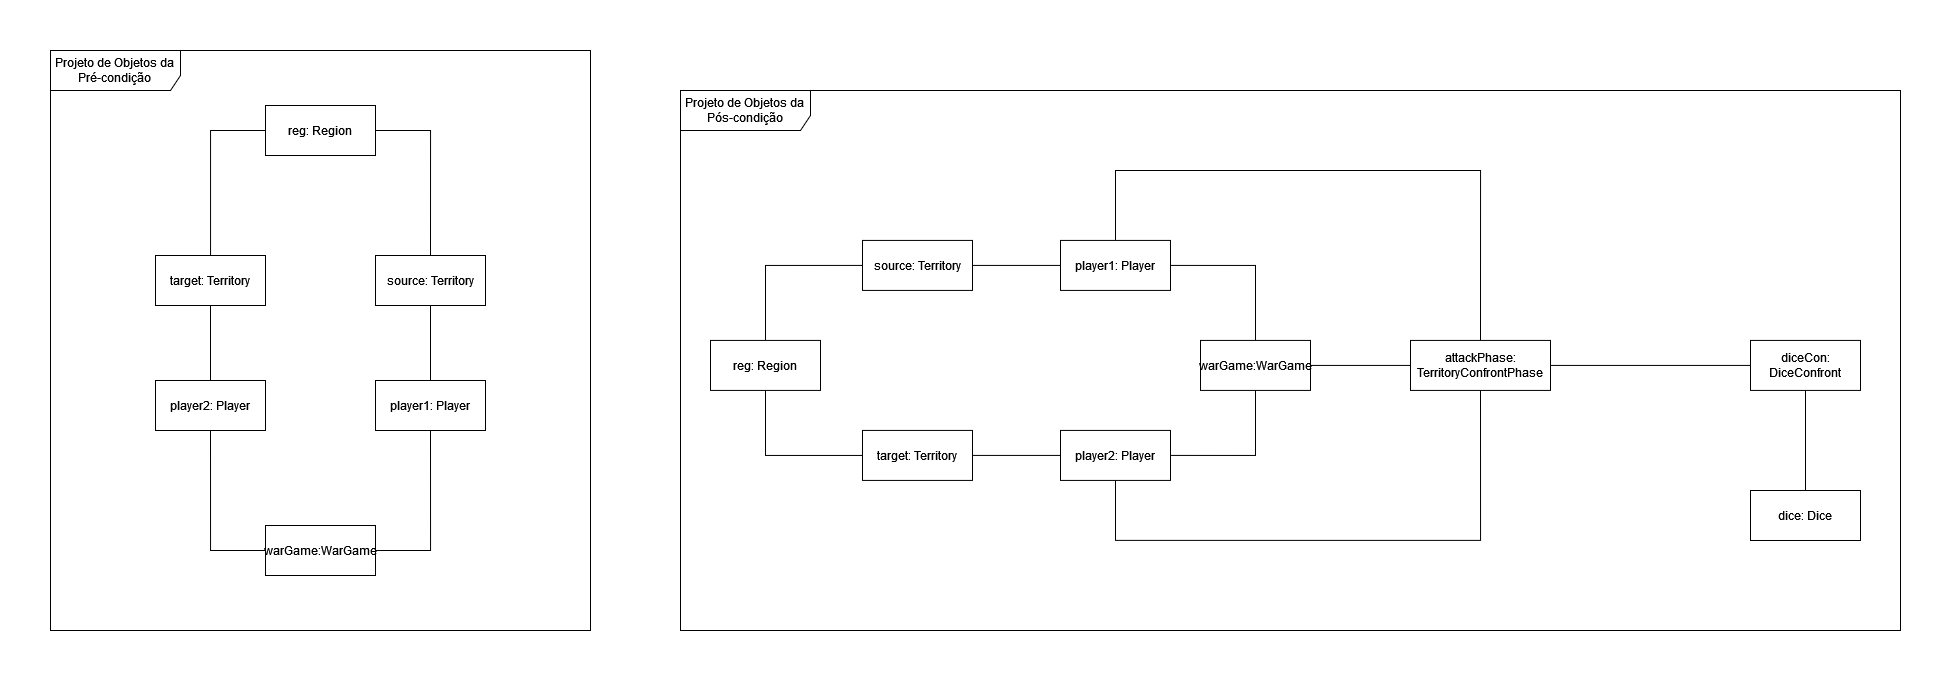

The diagram above was exported from draw.io. Its source (the exported page's mxGraphModel, read from the mxfile embedded in the PNG):
<mxGraphModel dx="735" dy="426" grid="1" gridSize="10" guides="1" tooltips="1" connect="1" arrows="1" fold="1" page="1" pageScale="1.5" pageWidth="1169" pageHeight="826" background="none" math="0" shadow="0">
  <root>
    <mxCell id="0" style=";html=1;" />
    <mxCell id="1" style=";html=1;" parent="0" />
    <mxCell id="uKUIGhbXq-7t1j8THEdL-14" style="edgeStyle=orthogonalEdgeStyle;rounded=0;orthogonalLoop=1;jettySize=auto;html=1;entryX=0.5;entryY=1;entryDx=0;entryDy=0;exitX=1;exitY=0.5;exitDx=0;exitDy=0;endArrow=none;endFill=0;" edge="1" parent="1" source="uKUIGhbXq-7t1j8THEdL-1" target="uKUIGhbXq-7t1j8THEdL-3">
      <mxGeometry relative="1" as="geometry" />
    </mxCell>
    <mxCell id="uKUIGhbXq-7t1j8THEdL-1" value="warGame:WarGame" style="html=1;whiteSpace=wrap;" vertex="1" parent="1">
      <mxGeometry x="235" y="565" width="110" height="50" as="geometry" />
    </mxCell>
    <mxCell id="uKUIGhbXq-7t1j8THEdL-5" style="edgeStyle=orthogonalEdgeStyle;rounded=0;orthogonalLoop=1;jettySize=auto;html=1;endArrow=none;endFill=0;entryX=0;entryY=0.5;entryDx=0;entryDy=0;exitX=0.5;exitY=1;exitDx=0;exitDy=0;" edge="1" parent="1" source="uKUIGhbXq-7t1j8THEdL-2" target="uKUIGhbXq-7t1j8THEdL-1">
      <mxGeometry relative="1" as="geometry" />
    </mxCell>
    <mxCell id="uKUIGhbXq-7t1j8THEdL-2" value="player2: Player" style="html=1;whiteSpace=wrap;" vertex="1" parent="1">
      <mxGeometry x="125" y="420" width="110" height="50" as="geometry" />
    </mxCell>
    <mxCell id="uKUIGhbXq-7t1j8THEdL-15" style="edgeStyle=orthogonalEdgeStyle;rounded=0;orthogonalLoop=1;jettySize=auto;html=1;entryX=0.5;entryY=1;entryDx=0;entryDy=0;endArrow=none;endFill=0;" edge="1" parent="1" source="uKUIGhbXq-7t1j8THEdL-3" target="uKUIGhbXq-7t1j8THEdL-7">
      <mxGeometry relative="1" as="geometry" />
    </mxCell>
    <mxCell id="uKUIGhbXq-7t1j8THEdL-3" value="player1: Player" style="html=1;whiteSpace=wrap;" vertex="1" parent="1">
      <mxGeometry x="345" y="420" width="110" height="50" as="geometry" />
    </mxCell>
    <mxCell id="uKUIGhbXq-7t1j8THEdL-7" value="source: Territory" style="html=1;whiteSpace=wrap;" vertex="1" parent="1">
      <mxGeometry x="345" y="295" width="110" height="50" as="geometry" />
    </mxCell>
    <mxCell id="uKUIGhbXq-7t1j8THEdL-11" style="edgeStyle=orthogonalEdgeStyle;rounded=0;orthogonalLoop=1;jettySize=auto;html=1;entryX=0;entryY=0.5;entryDx=0;entryDy=0;endArrow=none;endFill=0;" edge="1" parent="1" source="uKUIGhbXq-7t1j8THEdL-8" target="uKUIGhbXq-7t1j8THEdL-9">
      <mxGeometry relative="1" as="geometry" />
    </mxCell>
    <mxCell id="uKUIGhbXq-7t1j8THEdL-13" style="edgeStyle=orthogonalEdgeStyle;rounded=0;orthogonalLoop=1;jettySize=auto;html=1;entryX=0.5;entryY=0;entryDx=0;entryDy=0;endArrow=none;endFill=0;exitX=0.5;exitY=1;exitDx=0;exitDy=0;" edge="1" parent="1" source="uKUIGhbXq-7t1j8THEdL-8" target="uKUIGhbXq-7t1j8THEdL-2">
      <mxGeometry relative="1" as="geometry" />
    </mxCell>
    <mxCell id="uKUIGhbXq-7t1j8THEdL-8" value="target: Territory" style="html=1;whiteSpace=wrap;" vertex="1" parent="1">
      <mxGeometry x="125" y="295" width="110" height="50" as="geometry" />
    </mxCell>
    <mxCell id="uKUIGhbXq-7t1j8THEdL-10" style="edgeStyle=orthogonalEdgeStyle;rounded=0;orthogonalLoop=1;jettySize=auto;html=1;entryX=0.5;entryY=0;entryDx=0;entryDy=0;exitX=1;exitY=0.5;exitDx=0;exitDy=0;endArrow=none;endFill=0;" edge="1" parent="1" source="uKUIGhbXq-7t1j8THEdL-9" target="uKUIGhbXq-7t1j8THEdL-7">
      <mxGeometry relative="1" as="geometry" />
    </mxCell>
    <mxCell id="uKUIGhbXq-7t1j8THEdL-9" value="reg: Region" style="html=1;whiteSpace=wrap;" vertex="1" parent="1">
      <mxGeometry x="235" y="145" width="110" height="50" as="geometry" />
    </mxCell>
    <mxCell id="uKUIGhbXq-7t1j8THEdL-17" value="&lt;div&gt;Projeto de Objetos da Pré-condição&lt;/div&gt;" style="shape=umlFrame;whiteSpace=wrap;html=1;pointerEvents=0;width=130;height=40;" vertex="1" parent="1">
      <mxGeometry x="20" y="90" width="540" height="580" as="geometry" />
    </mxCell>
    <mxCell id="uKUIGhbXq-7t1j8THEdL-31" style="edgeStyle=orthogonalEdgeStyle;rounded=0;orthogonalLoop=1;jettySize=auto;html=1;entryX=1;entryY=0.5;entryDx=0;entryDy=0;exitX=0.5;exitY=0;exitDx=0;exitDy=0;endArrow=none;endFill=0;" edge="1" parent="1" source="uKUIGhbXq-7t1j8THEdL-32" target="uKUIGhbXq-7t1j8THEdL-36">
      <mxGeometry relative="1" as="geometry" />
    </mxCell>
    <mxCell id="uKUIGhbXq-7t1j8THEdL-46" style="edgeStyle=orthogonalEdgeStyle;rounded=0;orthogonalLoop=1;jettySize=auto;html=1;entryX=0;entryY=0.5;entryDx=0;entryDy=0;endArrow=none;endFill=0;" edge="1" parent="1" source="uKUIGhbXq-7t1j8THEdL-32" target="uKUIGhbXq-7t1j8THEdL-45">
      <mxGeometry relative="1" as="geometry" />
    </mxCell>
    <mxCell id="uKUIGhbXq-7t1j8THEdL-32" value="warGame:WarGame" style="html=1;whiteSpace=wrap;" vertex="1" parent="1">
      <mxGeometry x="1170" y="379.91999999999996" width="110" height="50" as="geometry" />
    </mxCell>
    <mxCell id="uKUIGhbXq-7t1j8THEdL-33" style="edgeStyle=orthogonalEdgeStyle;rounded=0;orthogonalLoop=1;jettySize=auto;html=1;endArrow=none;endFill=0;entryX=0.5;entryY=1;entryDx=0;entryDy=0;exitX=1;exitY=0.5;exitDx=0;exitDy=0;" edge="1" parent="1" source="uKUIGhbXq-7t1j8THEdL-34" target="uKUIGhbXq-7t1j8THEdL-32">
      <mxGeometry relative="1" as="geometry" />
    </mxCell>
    <mxCell id="uKUIGhbXq-7t1j8THEdL-47" style="edgeStyle=orthogonalEdgeStyle;rounded=0;orthogonalLoop=1;jettySize=auto;html=1;entryX=0.5;entryY=1;entryDx=0;entryDy=0;endArrow=none;endFill=0;" edge="1" parent="1" source="uKUIGhbXq-7t1j8THEdL-34" target="uKUIGhbXq-7t1j8THEdL-45">
      <mxGeometry relative="1" as="geometry">
        <Array as="points">
          <mxPoint x="1085" y="579.92" />
          <mxPoint x="1450" y="579.92" />
        </Array>
      </mxGeometry>
    </mxCell>
    <mxCell id="uKUIGhbXq-7t1j8THEdL-34" value="player2: Player" style="html=1;whiteSpace=wrap;" vertex="1" parent="1">
      <mxGeometry x="1030" y="469.91999999999996" width="110" height="50" as="geometry" />
    </mxCell>
    <mxCell id="uKUIGhbXq-7t1j8THEdL-35" style="edgeStyle=orthogonalEdgeStyle;rounded=0;orthogonalLoop=1;jettySize=auto;html=1;entryX=1;entryY=0.5;entryDx=0;entryDy=0;endArrow=none;endFill=0;" edge="1" parent="1" source="uKUIGhbXq-7t1j8THEdL-36" target="uKUIGhbXq-7t1j8THEdL-37">
      <mxGeometry relative="1" as="geometry" />
    </mxCell>
    <mxCell id="uKUIGhbXq-7t1j8THEdL-48" style="edgeStyle=orthogonalEdgeStyle;rounded=0;orthogonalLoop=1;jettySize=auto;html=1;entryX=0.5;entryY=0;entryDx=0;entryDy=0;endArrow=none;endFill=0;" edge="1" parent="1" source="uKUIGhbXq-7t1j8THEdL-36" target="uKUIGhbXq-7t1j8THEdL-45">
      <mxGeometry relative="1" as="geometry">
        <Array as="points">
          <mxPoint x="1085" y="210" />
          <mxPoint x="1450" y="210" />
        </Array>
      </mxGeometry>
    </mxCell>
    <mxCell id="uKUIGhbXq-7t1j8THEdL-36" value="player1: Player" style="html=1;whiteSpace=wrap;" vertex="1" parent="1">
      <mxGeometry x="1030" y="279.91999999999996" width="110" height="50" as="geometry" />
    </mxCell>
    <mxCell id="uKUIGhbXq-7t1j8THEdL-37" value="source: Territory" style="html=1;whiteSpace=wrap;" vertex="1" parent="1">
      <mxGeometry x="832" y="279.91999999999996" width="110" height="50" as="geometry" />
    </mxCell>
    <mxCell id="uKUIGhbXq-7t1j8THEdL-38" style="edgeStyle=orthogonalEdgeStyle;rounded=0;orthogonalLoop=1;jettySize=auto;html=1;entryX=0.5;entryY=1;entryDx=0;entryDy=0;endArrow=none;endFill=0;" edge="1" parent="1" source="uKUIGhbXq-7t1j8THEdL-40" target="uKUIGhbXq-7t1j8THEdL-42">
      <mxGeometry relative="1" as="geometry" />
    </mxCell>
    <mxCell id="uKUIGhbXq-7t1j8THEdL-39" style="edgeStyle=orthogonalEdgeStyle;rounded=0;orthogonalLoop=1;jettySize=auto;html=1;entryX=0;entryY=0.5;entryDx=0;entryDy=0;endArrow=none;endFill=0;exitX=1;exitY=0.5;exitDx=0;exitDy=0;" edge="1" parent="1" source="uKUIGhbXq-7t1j8THEdL-40" target="uKUIGhbXq-7t1j8THEdL-34">
      <mxGeometry relative="1" as="geometry" />
    </mxCell>
    <mxCell id="uKUIGhbXq-7t1j8THEdL-40" value="target: Territory" style="html=1;whiteSpace=wrap;" vertex="1" parent="1">
      <mxGeometry x="832" y="469.91999999999996" width="110" height="50" as="geometry" />
    </mxCell>
    <mxCell id="uKUIGhbXq-7t1j8THEdL-41" style="edgeStyle=orthogonalEdgeStyle;rounded=0;orthogonalLoop=1;jettySize=auto;html=1;entryX=0;entryY=0.5;entryDx=0;entryDy=0;exitX=0.5;exitY=0;exitDx=0;exitDy=0;endArrow=none;endFill=0;" edge="1" parent="1" source="uKUIGhbXq-7t1j8THEdL-42" target="uKUIGhbXq-7t1j8THEdL-37">
      <mxGeometry relative="1" as="geometry" />
    </mxCell>
    <mxCell id="uKUIGhbXq-7t1j8THEdL-42" value="reg: Region" style="html=1;whiteSpace=wrap;" vertex="1" parent="1">
      <mxGeometry x="680" y="379.91999999999996" width="110" height="50" as="geometry" />
    </mxCell>
    <mxCell id="uKUIGhbXq-7t1j8THEdL-43" value="&lt;div&gt;Projeto de Objetos da Pós-condição&lt;/div&gt;" style="shape=umlFrame;whiteSpace=wrap;html=1;pointerEvents=0;width=130;height=40;" vertex="1" parent="1">
      <mxGeometry x="650" y="130" width="1220" height="540" as="geometry" />
    </mxCell>
    <mxCell id="uKUIGhbXq-7t1j8THEdL-51" style="edgeStyle=orthogonalEdgeStyle;rounded=0;orthogonalLoop=1;jettySize=auto;html=1;endArrow=none;endFill=0;" edge="1" parent="1" source="uKUIGhbXq-7t1j8THEdL-45" target="uKUIGhbXq-7t1j8THEdL-49">
      <mxGeometry relative="1" as="geometry" />
    </mxCell>
    <mxCell id="uKUIGhbXq-7t1j8THEdL-45" value="&lt;blockquote&gt;attackPhase: TerritoryConfrontPhase&lt;/blockquote&gt;" style="html=1;whiteSpace=wrap;" vertex="1" parent="1">
      <mxGeometry x="1380" y="379.91999999999996" width="140" height="50" as="geometry" />
    </mxCell>
    <mxCell id="uKUIGhbXq-7t1j8THEdL-52" style="edgeStyle=orthogonalEdgeStyle;rounded=0;orthogonalLoop=1;jettySize=auto;html=1;endArrow=none;endFill=0;" edge="1" parent="1" source="uKUIGhbXq-7t1j8THEdL-49" target="uKUIGhbXq-7t1j8THEdL-50">
      <mxGeometry relative="1" as="geometry" />
    </mxCell>
    <mxCell id="uKUIGhbXq-7t1j8THEdL-49" value="diceCon: DiceConfront" style="html=1;whiteSpace=wrap;" vertex="1" parent="1">
      <mxGeometry x="1720" y="379.91999999999996" width="110" height="50" as="geometry" />
    </mxCell>
    <mxCell id="uKUIGhbXq-7t1j8THEdL-50" value="dice: Dice" style="html=1;whiteSpace=wrap;" vertex="1" parent="1">
      <mxGeometry x="1720" y="530" width="110" height="50" as="geometry" />
    </mxCell>
  </root>
</mxGraphModel>